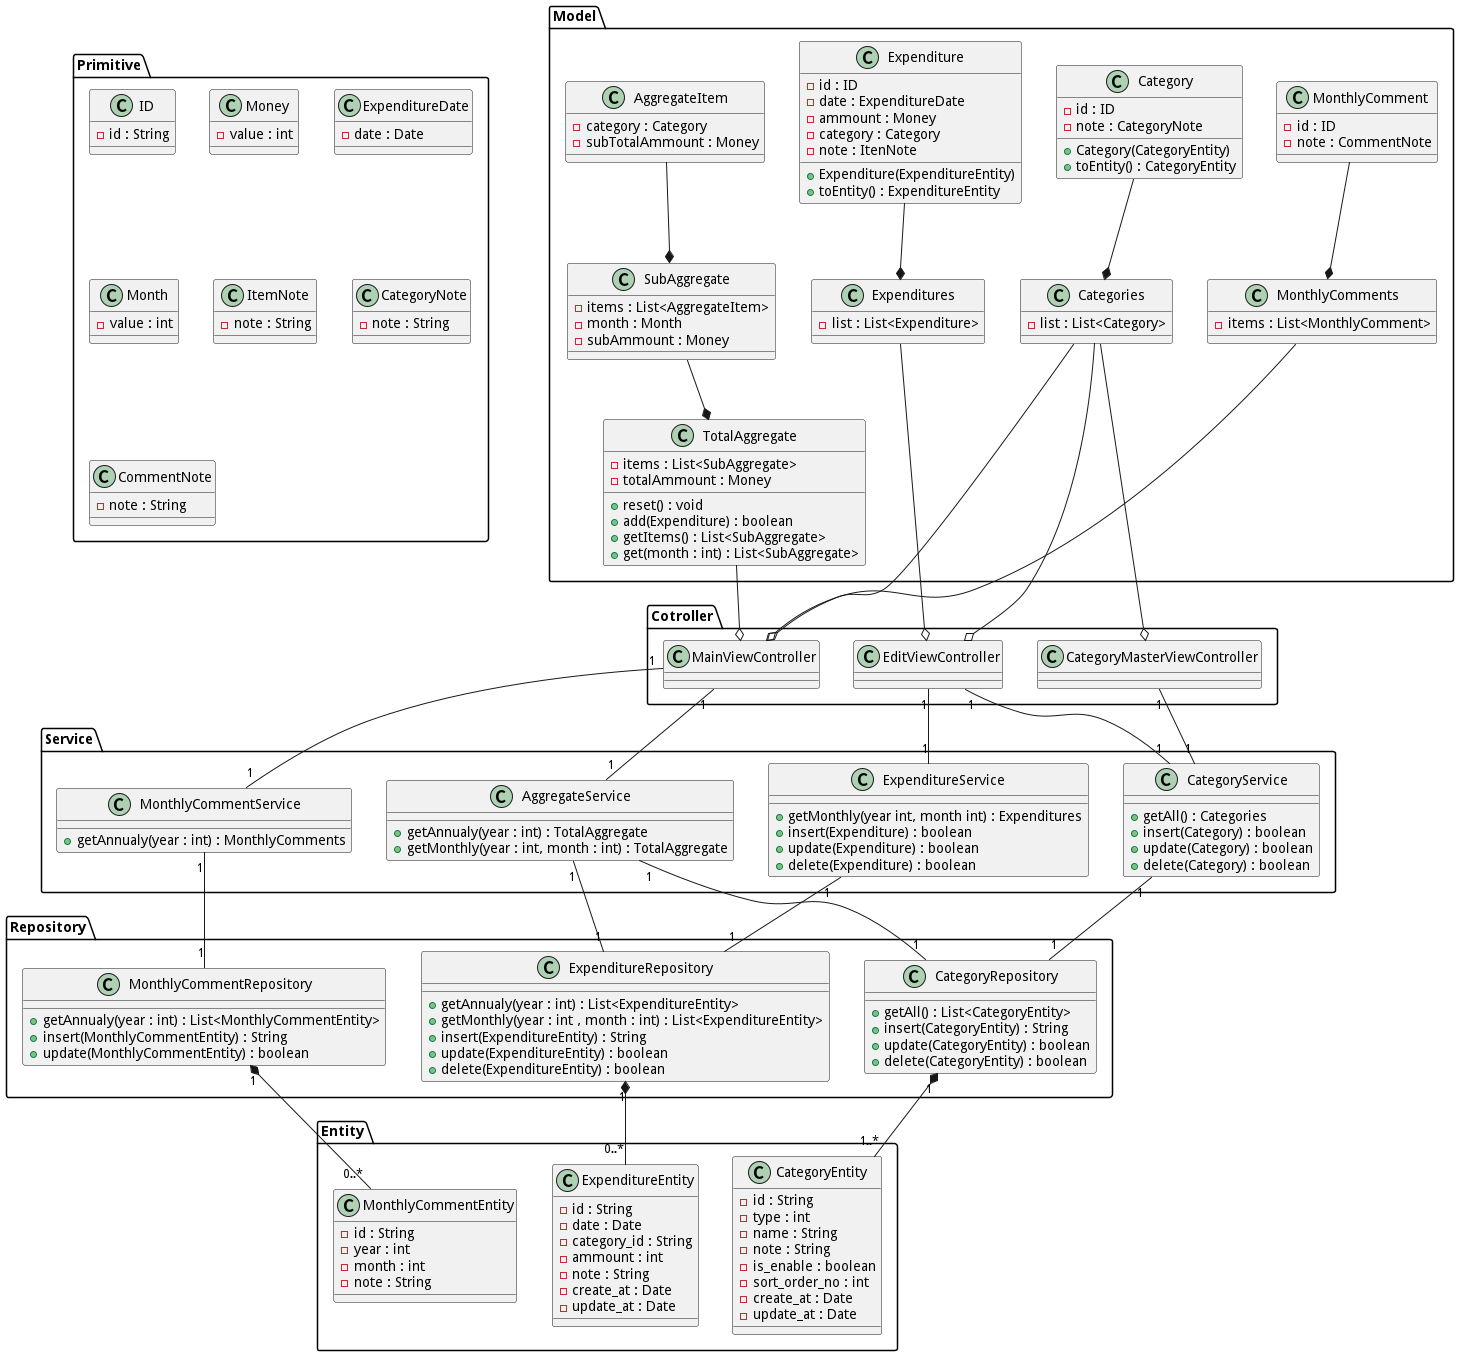

The diagram above was rendered by PlantUML. Its source (embedded in the PNG):
@startuml

package "Primitive" {

  class ID {
    - id : String
  }

  class Money {
    - value : int
  }

  class ExpenditureDate {
    - date : Date
  }

  class Month {
    - value : int
  }

  class ItemNote {
    - note : String
  }

  class CategoryNote {
    - note : String
  }

  class CommentNote {
    - note : String
  }

}

package "Cotroller" {

  class MainViewController {
  }

  class EditViewController {
  }

  class CategoryMasterViewController {
  }

}

package "Model" {

  class Expenditures {
    - list : List<Expenditure>
  }

  class Expenditure {
    - id : ID
    - date : ExpenditureDate
    - ammount : Money
    - category : Category
    - note : ItenNote
    + Expenditure(ExpenditureEntity)
    + toEntity() : ExpenditureEntity
  }

  class Categories {
    - list : List<Category>
  }

  class Category {
    - id : ID
    - note : CategoryNote
    + Category(CategoryEntity)
    + toEntity() : CategoryEntity
  }

  class TotalAggregate {
    - items : List<SubAggregate>
    - totalAmmount : Money 
    + reset() : void
    + add(Expenditure) : boolean
    + getItems() : List<SubAggregate>
    + get(month : int) : List<SubAggregate>
  }

  class SubAggregate {
    - items : List<AggregateItem>
    - month : Month
    - subAmmount : Money 
  }

  class AggregateItem {
    - category : Category
    - subTotalAmmount : Money
  }

  class MonthlyComments {
    - items : List<MonthlyComment>
  }
  
  class MonthlyComment {
    - id : ID
    - note : CommentNote
  }
}

package "Service" {
  class ExpenditureService {
    + getMonthly(year int, month int) : Expenditures
    + insert(Expenditure) : boolean
    + update(Expenditure) : boolean
    + delete(Expenditure) : boolean
  }

  class CategoryService {
    + getAll() : Categories
    + insert(Category) : boolean
    + update(Category) : boolean
    + delete(Category) : boolean
  }

  class AggregateService {
    + getAnnualy(year : int) : TotalAggregate
    + getMonthly(year : int, month : int) : TotalAggregate
  }

  class MonthlyCommentService {
    + getAnnualy(year : int) : MonthlyComments
  }
}

package "Repository" {

  class ExpenditureRepository {
    + getAnnualy(year : int) : List<ExpenditureEntity>
    + getMonthly(year : int , month : int) : List<ExpenditureEntity>
    + insert(ExpenditureEntity) : String
    + update(ExpenditureEntity) : boolean
    + delete(ExpenditureEntity) : boolean
  }

  class CategoryRepository {
    + getAll() : List<CategoryEntity>
    + insert(CategoryEntity) : String
    + update(CategoryEntity) : boolean
    + delete(CategoryEntity) : boolean
  }

  class MonthlyCommentRepository {
    + getAnnualy(year : int) : List<MonthlyCommentEntity>
    + insert(MonthlyCommentEntity) : String
    + update(MonthlyCommentEntity) : boolean
  }

}

package "Entity" {

  class ExpenditureEntity {
    - id : String
    - date : Date
    - category_id : String
    - ammount : int
    - note : String
    - create_at : Date
    - update_at : Date
  }

  class CategoryEntity {
    - id : String
    - type : int
    - name : String
    - note : String
    - is_enable : boolean
    - sort_order_no : int
    - create_at : Date
    - update_at : Date
  }

  class MonthlyCommentEntity {
    - id : String
    - year : int
    - month : int
    - note : String
  }

}

MainViewController o-up- Categories
MainViewController o-up- TotalAggregate
MainViewController o-up- MonthlyComments
MainViewController "1" -- "1" AggregateService
MainViewController "1" -- "1" MonthlyCommentService
EditViewController o-up- Expenditures
EditViewController o-up- Categories
EditViewController "1" -- "1" CategoryService
EditViewController "1" -- "1" ExpenditureService
CategoryMasterViewController o-up- Categories
CategoryMasterViewController "1" -- "1" CategoryService
AggregateService "1" -- "1" ExpenditureRepository
AggregateService "1" -- "1" CategoryRepository
ExpenditureService "1" -- "1" ExpenditureRepository
CategoryService "1" -- "1" CategoryRepository
MonthlyCommentService "1" -- "1" MonthlyCommentRepository

Expenditures *-up- Expenditure
Categories *-up- Category
TotalAggregate *-up- SubAggregate
SubAggregate *-up- AggregateItem
MonthlyComments *-up- MonthlyComment

ExpenditureRepository "1" *-- "0..*" ExpenditureEntity
CategoryRepository "1" *-- "1..*" CategoryEntity
MonthlyCommentRepository "1" *-- "0..*" MonthlyCommentEntity

@enduml